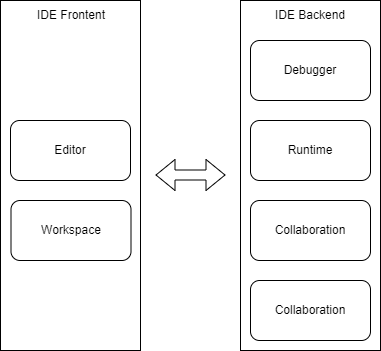

The diagram above was exported from draw.io. Its source (the exported page's mxGraphModel, read from the mxfile embedded in the PNG):
<mxGraphModel dx="1244" dy="863" grid="1" gridSize="10" guides="1" tooltips="1" connect="1" arrows="1" fold="1" page="1" pageScale="1" pageWidth="827" pageHeight="1169" math="0" shadow="0">
  <root>
    <mxCell id="0" />
    <mxCell id="1" parent="0" />
    <mxCell id="4" value="" style="rounded=0;whiteSpace=wrap;html=1;" vertex="1" parent="1">
      <mxGeometry x="464" y="120" width="140" height="350" as="geometry" />
    </mxCell>
    <mxCell id="5" value="IDE Backend" style="text;html=1;strokeColor=none;fillColor=none;align=center;verticalAlign=middle;whiteSpace=wrap;rounded=0;" vertex="1" parent="1">
      <mxGeometry x="489" y="120" width="90" height="30" as="geometry" />
    </mxCell>
    <mxCell id="6" value="&lt;span&gt;Debugger&lt;/span&gt;" style="rounded=1;whiteSpace=wrap;html=1;" vertex="1" parent="1">
      <mxGeometry x="474" y="160" width="120" height="60" as="geometry" />
    </mxCell>
    <mxCell id="7" value="&lt;span&gt;Runtime&lt;/span&gt;" style="rounded=1;whiteSpace=wrap;html=1;" vertex="1" parent="1">
      <mxGeometry x="474" y="240" width="120" height="60" as="geometry" />
    </mxCell>
    <mxCell id="8" value="&lt;span&gt;Collaboration&lt;/span&gt;" style="rounded=1;whiteSpace=wrap;html=1;" vertex="1" parent="1">
      <mxGeometry x="474" y="320" width="120" height="60" as="geometry" />
    </mxCell>
    <mxCell id="9" value="&lt;span&gt;Collaboration&lt;/span&gt;" style="rounded=1;whiteSpace=wrap;html=1;" vertex="1" parent="1">
      <mxGeometry x="474" y="400" width="120" height="60" as="geometry" />
    </mxCell>
    <mxCell id="10" value="" style="rounded=0;whiteSpace=wrap;html=1;" vertex="1" parent="1">
      <mxGeometry x="224" y="120" width="140" height="350" as="geometry" />
    </mxCell>
    <mxCell id="11" value="Editor" style="rounded=1;whiteSpace=wrap;html=1;" vertex="1" parent="1">
      <mxGeometry x="234" y="240" width="120" height="60" as="geometry" />
    </mxCell>
    <mxCell id="12" value="IDE Frontent" style="text;html=1;strokeColor=none;fillColor=none;align=center;verticalAlign=middle;whiteSpace=wrap;rounded=0;" vertex="1" parent="1">
      <mxGeometry x="244.5" y="120" width="100" height="30" as="geometry" />
    </mxCell>
    <mxCell id="13" value="" style="shape=flexArrow;endArrow=classic;startArrow=classic;html=1;" edge="1" parent="1">
      <mxGeometry width="100" height="100" relative="1" as="geometry">
        <mxPoint x="379" y="294.5" as="sourcePoint" />
        <mxPoint x="449" y="294.5" as="targetPoint" />
      </mxGeometry>
    </mxCell>
    <mxCell id="14" value="Workspace" style="rounded=1;whiteSpace=wrap;html=1;" vertex="1" parent="1">
      <mxGeometry x="234.5" y="320" width="120" height="60" as="geometry" />
    </mxCell>
  </root>
</mxGraphModel>